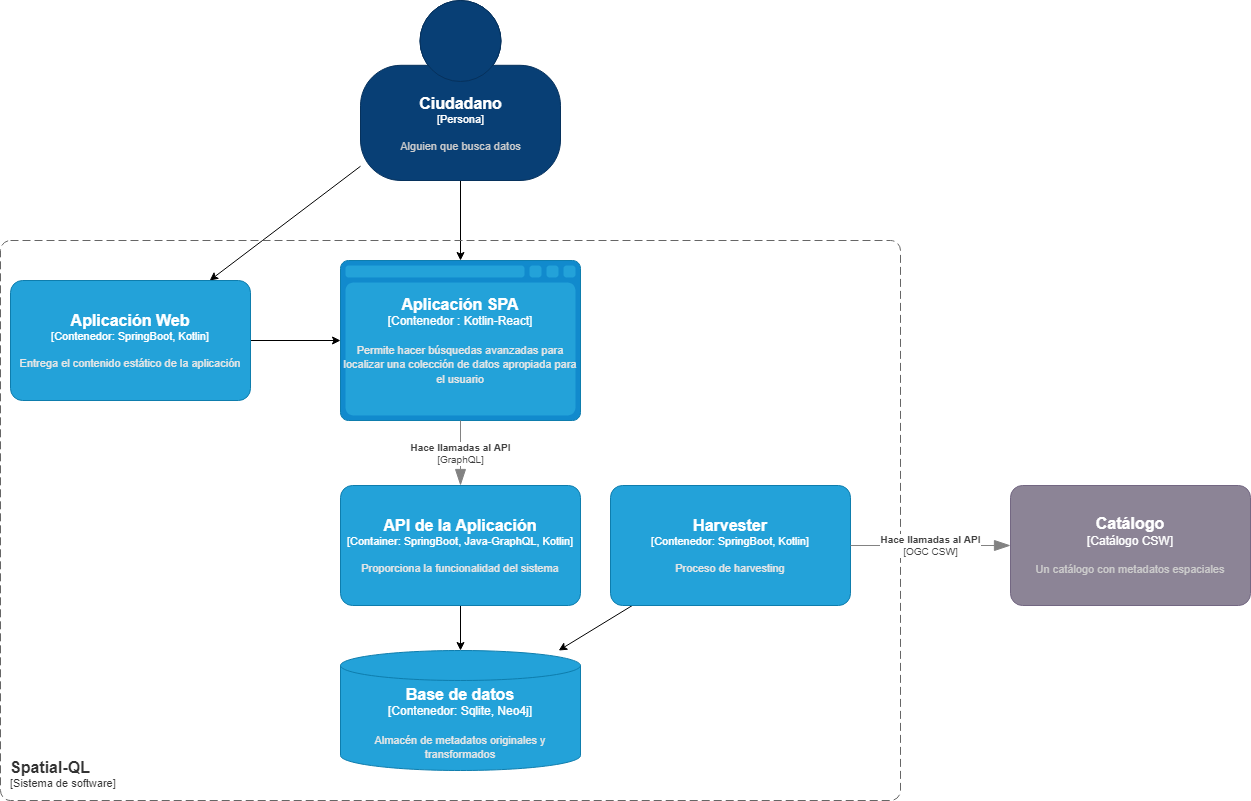

The diagram above was exported from draw.io. Its source (the exported page's mxGraphModel, read from the mxfile embedded in the PNG):
<mxGraphModel dx="2249" dy="1874" grid="1" gridSize="10" guides="1" tooltips="1" connect="1" arrows="1" fold="1" page="1" pageScale="1" pageWidth="827" pageHeight="1169" math="0" shadow="0">
  <root>
    <mxCell id="9X3qTqqaWG-2KL8AVDO9-0" />
    <mxCell id="9X3qTqqaWG-2KL8AVDO9-1" parent="9X3qTqqaWG-2KL8AVDO9-0" />
    <mxCell id="K3verVHhmqmXFc0GhWTu-6" style="edgeStyle=none;rounded=0;orthogonalLoop=1;jettySize=auto;html=1;" parent="9X3qTqqaWG-2KL8AVDO9-1" source="2D6ctX9urZzwGJ_vJ3eL-0" target="2D6ctX9urZzwGJ_vJ3eL-1" edge="1">
      <mxGeometry relative="1" as="geometry" />
    </mxCell>
    <mxCell id="K3verVHhmqmXFc0GhWTu-7" style="edgeStyle=none;rounded=0;orthogonalLoop=1;jettySize=auto;html=1;" parent="9X3qTqqaWG-2KL8AVDO9-1" source="2D6ctX9urZzwGJ_vJ3eL-0" target="2D6ctX9urZzwGJ_vJ3eL-3" edge="1">
      <mxGeometry relative="1" as="geometry" />
    </mxCell>
    <object placeholders="1" c4Name="Ciudadano" c4Type="Persona" c4Description="Alguien que busca datos" label="&lt;font style=&quot;font-size: 16px&quot;&gt;&lt;b&gt;%c4Name%&lt;/b&gt;&lt;/font&gt;&lt;div&gt;[%c4Type%]&lt;/div&gt;&lt;br&gt;&lt;div&gt;&lt;font style=&quot;font-size: 11px&quot;&gt;&lt;font color=&quot;#cccccc&quot;&gt;%c4Description%&lt;/font&gt;&lt;/div&gt;" id="2D6ctX9urZzwGJ_vJ3eL-0">
      <mxCell style="html=1;fontSize=11;dashed=0;whitespace=wrap;fillColor=#083F75;strokeColor=#06315C;fontColor=#ffffff;shape=mxgraph.c4.person2;align=center;metaEdit=1;points=[[0.5,0,0],[1,0.5,0],[1,0.75,0],[0.75,1,0],[0.5,1,0],[0.25,1,0],[0,0.75,0],[0,0.5,0]];resizable=0;" parent="9X3qTqqaWG-2KL8AVDO9-1" vertex="1">
        <mxGeometry x="330" y="-20" width="200" height="180" as="geometry" />
      </mxCell>
    </object>
    <object placeholders="1" c4Type="Aplicación SPA" c4Container="Contenedor " c4Technology="Kotlin-React" c4Description="Permite hacer búsquedas avanzadas para localizar una colección de datos apropiada para el usuario" label="&lt;font style=&quot;font-size: 16px&quot;&gt;&lt;b&gt;%c4Type%&lt;/font&gt;&lt;div&gt;[%c4Container%:&amp;nbsp;%c4Technology%]&lt;/div&gt;&lt;br&gt;&lt;div&gt;&lt;font style=&quot;font-size: 11px&quot;&gt;&lt;font color=&quot;#E6E6E6&quot;&gt;%c4Description%&lt;/font&gt;&lt;/div&gt;" id="2D6ctX9urZzwGJ_vJ3eL-1">
      <mxCell style="shape=mxgraph.c4.webBrowserContainer;whiteSpace=wrap;html=1;boundedLbl=1;rounded=0;labelBackgroundColor=none;fillColor=#118ACD;fontSize=12;fontColor=#ffffff;align=center;strokeColor=#0E7DAD;metaEdit=1;points=[[0.5,0,0],[1,0.25,0],[1,0.5,0],[1,0.75,0],[0.5,1,0],[0,0.75,0],[0,0.5,0],[0,0.25,0]];resizable=0;" parent="9X3qTqqaWG-2KL8AVDO9-1" vertex="1">
        <mxGeometry x="310" y="240" width="240" height="160" as="geometry" />
      </mxCell>
    </object>
    <mxCell id="K3verVHhmqmXFc0GhWTu-1" style="edgeStyle=orthogonalEdgeStyle;rounded=0;orthogonalLoop=1;jettySize=auto;html=1;" parent="9X3qTqqaWG-2KL8AVDO9-1" source="2D6ctX9urZzwGJ_vJ3eL-2" target="2D6ctX9urZzwGJ_vJ3eL-4" edge="1">
      <mxGeometry relative="1" as="geometry" />
    </mxCell>
    <object placeholders="1" c4Name="API de la Aplicación" c4Type="Container" c4Technology="SpringBoot, Java-GraphQL, Kotlin" c4Description="Proporciona la funcionalidad del sistema" label="&lt;font style=&quot;font-size: 16px&quot;&gt;&lt;b&gt;%c4Name%&lt;/b&gt;&lt;/font&gt;&lt;div&gt;[%c4Type%: %c4Technology%]&lt;/div&gt;&lt;br&gt;&lt;div&gt;&lt;font style=&quot;font-size: 11px&quot;&gt;&lt;font color=&quot;#E6E6E6&quot;&gt;%c4Description%&lt;/font&gt;&lt;/div&gt;" id="2D6ctX9urZzwGJ_vJ3eL-2">
      <mxCell style="rounded=1;whiteSpace=wrap;html=1;fontSize=11;labelBackgroundColor=none;fillColor=#23A2D9;fontColor=#ffffff;align=center;arcSize=10;strokeColor=#0E7DAD;metaEdit=1;resizable=0;points=[[0.25,0,0],[0.5,0,0],[0.75,0,0],[1,0.25,0],[1,0.5,0],[1,0.75,0],[0.75,1,0],[0.5,1,0],[0.25,1,0],[0,0.75,0],[0,0.5,0],[0,0.25,0]];" parent="9X3qTqqaWG-2KL8AVDO9-1" vertex="1">
        <mxGeometry x="310" y="465" width="240" height="120" as="geometry" />
      </mxCell>
    </object>
    <mxCell id="K3verVHhmqmXFc0GhWTu-5" style="edgeStyle=none;rounded=0;orthogonalLoop=1;jettySize=auto;html=1;" parent="9X3qTqqaWG-2KL8AVDO9-1" source="2D6ctX9urZzwGJ_vJ3eL-3" target="2D6ctX9urZzwGJ_vJ3eL-1" edge="1">
      <mxGeometry relative="1" as="geometry" />
    </mxCell>
    <object placeholders="1" c4Name="Aplicación Web" c4Type="Contenedor" c4Technology="SpringBoot, Kotlin" c4Description="Entrega el contenido estático de la aplicación" label="&lt;font style=&quot;font-size: 16px&quot;&gt;&lt;b&gt;%c4Name%&lt;/b&gt;&lt;/font&gt;&lt;div&gt;[%c4Type%: %c4Technology%]&lt;/div&gt;&lt;br&gt;&lt;div&gt;&lt;font style=&quot;font-size: 11px&quot;&gt;&lt;font color=&quot;#E6E6E6&quot;&gt;%c4Description%&lt;/font&gt;&lt;/div&gt;" id="2D6ctX9urZzwGJ_vJ3eL-3">
      <mxCell style="rounded=1;whiteSpace=wrap;html=1;fontSize=11;labelBackgroundColor=none;fillColor=#23A2D9;fontColor=#ffffff;align=center;arcSize=10;strokeColor=#0E7DAD;metaEdit=1;resizable=0;points=[[0.25,0,0],[0.5,0,0],[0.75,0,0],[1,0.25,0],[1,0.5,0],[1,0.75,0],[0.75,1,0],[0.5,1,0],[0.25,1,0],[0,0.75,0],[0,0.5,0],[0,0.25,0]];" parent="9X3qTqqaWG-2KL8AVDO9-1" vertex="1">
        <mxGeometry x="-20" y="260" width="240" height="120" as="geometry" />
      </mxCell>
    </object>
    <object placeholders="1" c4Type="Base de datos" c4Container="Contenedor" c4Technology="Sqlite, Neo4j" c4Description="Almacén de metadatos originales y transformados" label="&lt;font style=&quot;font-size: 16px&quot;&gt;&lt;b&gt;%c4Type%&lt;/font&gt;&lt;div&gt;[%c4Container%:&amp;nbsp;%c4Technology%]&lt;/div&gt;&lt;br&gt;&lt;div&gt;&lt;font style=&quot;font-size: 11px&quot;&gt;&lt;font color=&quot;#E6E6E6&quot;&gt;%c4Description%&lt;/font&gt;&lt;/div&gt;" id="2D6ctX9urZzwGJ_vJ3eL-4">
      <mxCell style="shape=cylinder3;size=15;whiteSpace=wrap;html=1;boundedLbl=1;rounded=0;labelBackgroundColor=none;fillColor=#23A2D9;fontSize=12;fontColor=#ffffff;align=center;strokeColor=#0E7DAD;metaEdit=1;points=[[0.5,0,0],[1,0.25,0],[1,0.5,0],[1,0.75,0],[0.5,1,0],[0,0.75,0],[0,0.5,0],[0,0.25,0]];resizable=0;" parent="9X3qTqqaWG-2KL8AVDO9-1" vertex="1">
        <mxGeometry x="310" y="630" width="240" height="120" as="geometry" />
      </mxCell>
    </object>
    <object placeholders="1" c4Name="Catálogo" c4Type="Catálogo CSW" c4Description="Un catálogo con metadatos espaciales" label="&lt;font style=&quot;font-size: 16px&quot;&gt;&lt;b&gt;%c4Name%&lt;/b&gt;&lt;/font&gt;&lt;div&gt;[%c4Type%]&lt;/div&gt;&lt;br&gt;&lt;div&gt;&lt;font style=&quot;font-size: 11px&quot;&gt;&lt;font color=&quot;#cccccc&quot;&gt;%c4Description%&lt;/font&gt;&lt;/div&gt;" id="2D6ctX9urZzwGJ_vJ3eL-5">
      <mxCell style="rounded=1;whiteSpace=wrap;html=1;labelBackgroundColor=none;fillColor=#8C8496;fontColor=#ffffff;align=center;arcSize=10;strokeColor=#736782;metaEdit=1;resizable=0;points=[[0.25,0,0],[0.5,0,0],[0.75,0,0],[1,0.25,0],[1,0.5,0],[1,0.75,0],[0.75,1,0],[0.5,1,0],[0.25,1,0],[0,0.75,0],[0,0.5,0],[0,0.25,0]];" parent="9X3qTqqaWG-2KL8AVDO9-1" vertex="1">
        <mxGeometry x="980" y="465" width="240" height="120" as="geometry" />
      </mxCell>
    </object>
    <mxCell id="K3verVHhmqmXFc0GhWTu-2" style="rounded=0;orthogonalLoop=1;jettySize=auto;html=1;" parent="9X3qTqqaWG-2KL8AVDO9-1" source="K3verVHhmqmXFc0GhWTu-0" target="2D6ctX9urZzwGJ_vJ3eL-4" edge="1">
      <mxGeometry relative="1" as="geometry" />
    </mxCell>
    <object placeholders="1" c4Name="Harvester" c4Type="Contenedor" c4Technology="SpringBoot, Kotlin" c4Description="Proceso de harvesting" label="&lt;font style=&quot;font-size: 16px&quot;&gt;&lt;b&gt;%c4Name%&lt;/b&gt;&lt;/font&gt;&lt;div&gt;[%c4Type%: %c4Technology%]&lt;/div&gt;&lt;br&gt;&lt;div&gt;&lt;font style=&quot;font-size: 11px&quot;&gt;&lt;font color=&quot;#E6E6E6&quot;&gt;%c4Description%&lt;/font&gt;&lt;/div&gt;" id="K3verVHhmqmXFc0GhWTu-0">
      <mxCell style="rounded=1;whiteSpace=wrap;html=1;fontSize=11;labelBackgroundColor=none;fillColor=#23A2D9;fontColor=#ffffff;align=center;arcSize=10;strokeColor=#0E7DAD;metaEdit=1;resizable=0;points=[[0.25,0,0],[0.5,0,0],[0.75,0,0],[1,0.25,0],[1,0.5,0],[1,0.75,0],[0.75,1,0],[0.5,1,0],[0.25,1,0],[0,0.75,0],[0,0.5,0],[0,0.25,0]];" parent="9X3qTqqaWG-2KL8AVDO9-1" vertex="1">
        <mxGeometry x="580" y="465" width="240" height="120" as="geometry" />
      </mxCell>
    </object>
    <object placeholders="1" c4Name="Spatial-QL" c4Type="SystemScopeBoundary" c4Application="Sistema de software" label="&lt;font style=&quot;font-size: 16px&quot;&gt;&lt;b&gt;&lt;div style=&quot;text-align: left&quot;&gt;%c4Name%&lt;/div&gt;&lt;/b&gt;&lt;/font&gt;&lt;div style=&quot;text-align: left&quot;&gt;[%c4Application%]&lt;/div&gt;" id="K3verVHhmqmXFc0GhWTu-9">
      <mxCell style="rounded=1;fontSize=11;whiteSpace=wrap;html=1;dashed=1;arcSize=20;fillColor=none;strokeColor=#666666;fontColor=#333333;labelBackgroundColor=none;align=left;verticalAlign=bottom;labelBorderColor=none;spacingTop=0;spacing=10;dashPattern=8 4;metaEdit=1;rotatable=0;perimeter=rectanglePerimeter;noLabel=0;labelPadding=0;allowArrows=0;connectable=0;expand=0;recursiveResize=0;editable=1;pointerEvents=0;absoluteArcSize=1;points=[[0.25,0,0],[0.5,0,0],[0.75,0,0],[1,0.25,0],[1,0.5,0],[1,0.75,0],[0.75,1,0],[0.5,1,0],[0.25,1,0],[0,0.75,0],[0,0.5,0],[0,0.25,0]];" parent="9X3qTqqaWG-2KL8AVDO9-1" vertex="1">
        <mxGeometry x="-30" y="220" width="900" height="560" as="geometry" />
      </mxCell>
    </object>
    <object placeholders="1" c4Type="Relationship" c4Technology="GraphQL" c4Description="Hace llamadas al API" label="&lt;div style=&quot;text-align: left&quot;&gt;&lt;div style=&quot;text-align: center&quot;&gt;&lt;b&gt;%c4Description%&lt;/b&gt;&lt;/div&gt;&lt;div style=&quot;text-align: center&quot;&gt;[%c4Technology%]&lt;/div&gt;&lt;/div&gt;" id="K3verVHhmqmXFc0GhWTu-10">
      <mxCell style="endArrow=blockThin;html=1;fontSize=10;fontColor=#404040;strokeWidth=1;endFill=1;strokeColor=#828282;elbow=vertical;metaEdit=1;endSize=14;startSize=14;jumpStyle=arc;jumpSize=16;rounded=0;edgeStyle=orthogonalEdgeStyle;" parent="9X3qTqqaWG-2KL8AVDO9-1" source="2D6ctX9urZzwGJ_vJ3eL-1" target="2D6ctX9urZzwGJ_vJ3eL-2" edge="1">
        <mxGeometry width="240" relative="1" as="geometry">
          <mxPoint x="100" y="430" as="sourcePoint" />
          <mxPoint x="340" y="430" as="targetPoint" />
        </mxGeometry>
      </mxCell>
    </object>
    <object placeholders="1" c4Type="Relationship" c4Technology="OGC CSW" c4Description="Hace llamadas al API" label="&lt;div style=&quot;text-align: left&quot;&gt;&lt;div style=&quot;text-align: center&quot;&gt;&lt;b&gt;%c4Description%&lt;/b&gt;&lt;/div&gt;&lt;div style=&quot;text-align: center&quot;&gt;[%c4Technology%]&lt;/div&gt;&lt;/div&gt;" id="K3verVHhmqmXFc0GhWTu-11">
      <mxCell style="endArrow=blockThin;html=1;fontSize=10;fontColor=#404040;strokeWidth=1;endFill=1;strokeColor=#828282;elbow=vertical;metaEdit=1;endSize=14;startSize=14;jumpStyle=arc;jumpSize=16;rounded=0;edgeStyle=orthogonalEdgeStyle;" parent="9X3qTqqaWG-2KL8AVDO9-1" source="K3verVHhmqmXFc0GhWTu-0" target="2D6ctX9urZzwGJ_vJ3eL-5" edge="1">
        <mxGeometry width="240" relative="1" as="geometry">
          <mxPoint x="440" y="410" as="sourcePoint" />
          <mxPoint x="910" y="520" as="targetPoint" />
        </mxGeometry>
      </mxCell>
    </object>
  </root>
</mxGraphModel>